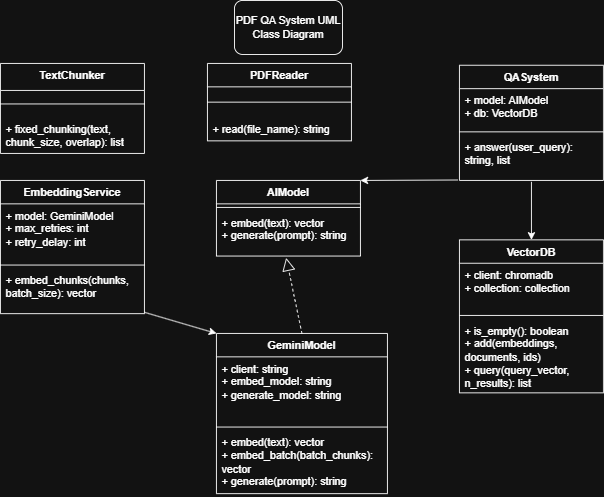

The diagram above was exported from draw.io. Its source (the exported page's mxGraphModel, read from the mxfile embedded in the PNG):
<mxGraphModel dx="774" dy="1563" grid="1" gridSize="10" guides="1" tooltips="1" connect="1" arrows="1" fold="1" page="1" pageScale="1" pageWidth="850" pageHeight="1100" math="0" shadow="0">
  <root>
    <mxCell id="0" />
    <mxCell id="1" parent="0" />
    <mxCell id="UmjCTNP1A_D3Jxy8OdUW-1" parent="1" style="swimlane;fontStyle=1;align=center;verticalAlign=top;childLayout=stackLayout;horizontal=1;startSize=26;horizontalStack=0;resizeParent=1;resizeParentMax=0;resizeLast=0;collapsible=1;marginBottom=0;whiteSpace=wrap;html=1;" value="PDFReader" vertex="1">
      <mxGeometry height="86" width="160" x="290" y="30" as="geometry" />
    </mxCell>
    <mxCell id="UmjCTNP1A_D3Jxy8OdUW-2" parent="UmjCTNP1A_D3Jxy8OdUW-1" style="line;strokeWidth=1;fillColor=none;align=left;verticalAlign=middle;spacingTop=-1;spacingLeft=3;spacingRight=3;rotatable=0;labelPosition=right;points=[];portConstraint=eastwest;strokeColor=inherit;" value="" vertex="1">
      <mxGeometry height="34" width="160" y="26" as="geometry" />
    </mxCell>
    <mxCell id="UmjCTNP1A_D3Jxy8OdUW-3" parent="UmjCTNP1A_D3Jxy8OdUW-1" style="text;strokeColor=none;fillColor=none;align=left;verticalAlign=top;spacingLeft=4;spacingRight=4;overflow=hidden;rotatable=0;points=[[0,0.5],[1,0.5]];portConstraint=eastwest;whiteSpace=wrap;html=1;" value="+ read(file_name): string" vertex="1">
      <mxGeometry height="26" width="160" y="60" as="geometry" />
    </mxCell>
    <mxCell id="UmjCTNP1A_D3Jxy8OdUW-8" parent="1" style="swimlane;fontStyle=1;align=center;verticalAlign=top;childLayout=stackLayout;horizontal=1;startSize=30;horizontalStack=0;resizeParent=1;resizeParentMax=0;resizeLast=0;collapsible=1;marginBottom=0;whiteSpace=wrap;html=1;" value="TextChunker" vertex="1">
      <mxGeometry height="100" width="160" x="60" y="30" as="geometry" />
    </mxCell>
    <mxCell id="UmjCTNP1A_D3Jxy8OdUW-9" parent="UmjCTNP1A_D3Jxy8OdUW-8" style="line;strokeWidth=1;fillColor=none;align=left;verticalAlign=middle;spacingTop=-1;spacingLeft=3;spacingRight=3;rotatable=0;labelPosition=right;points=[];portConstraint=eastwest;strokeColor=inherit;" value="" vertex="1">
      <mxGeometry height="30" width="160" y="30" as="geometry" />
    </mxCell>
    <mxCell id="UmjCTNP1A_D3Jxy8OdUW-10" parent="UmjCTNP1A_D3Jxy8OdUW-8" style="text;strokeColor=none;fillColor=none;align=left;verticalAlign=top;spacingLeft=4;spacingRight=4;overflow=hidden;rotatable=0;points=[[0,0.5],[1,0.5]];portConstraint=eastwest;whiteSpace=wrap;html=1;" value="+ fixed_chunking(text, chunk_size, overlap): list" vertex="1">
      <mxGeometry height="40" width="160" y="60" as="geometry" />
    </mxCell>
    <mxCell id="UmjCTNP1A_D3Jxy8OdUW-11" parent="1" style="swimlane;fontStyle=1;align=center;verticalAlign=top;childLayout=stackLayout;horizontal=1;startSize=26;horizontalStack=0;resizeParent=1;resizeParentMax=0;resizeLast=0;collapsible=1;marginBottom=0;whiteSpace=wrap;html=1;" value="AIModel" vertex="1">
      <mxGeometry height="84" width="160" x="300" y="160" as="geometry" />
    </mxCell>
    <mxCell id="UmjCTNP1A_D3Jxy8OdUW-13" parent="UmjCTNP1A_D3Jxy8OdUW-11" style="line;strokeWidth=1;fillColor=none;align=left;verticalAlign=middle;spacingTop=-1;spacingLeft=3;spacingRight=3;rotatable=0;labelPosition=right;points=[];portConstraint=eastwest;strokeColor=inherit;" value="" vertex="1">
      <mxGeometry height="8" width="160" y="26" as="geometry" />
    </mxCell>
    <mxCell id="UmjCTNP1A_D3Jxy8OdUW-14" parent="UmjCTNP1A_D3Jxy8OdUW-11" style="text;strokeColor=none;fillColor=none;align=left;verticalAlign=top;spacingLeft=4;spacingRight=4;overflow=hidden;rotatable=0;points=[[0,0.5],[1,0.5]];portConstraint=eastwest;whiteSpace=wrap;html=1;" value="+ embed(text): vector&lt;div&gt;+ generate(prompt): string&lt;/div&gt;" vertex="1">
      <mxGeometry height="50" width="160" y="34" as="geometry" />
    </mxCell>
    <mxCell id="UmjCTNP1A_D3Jxy8OdUW-19" parent="1" style="swimlane;fontStyle=1;align=center;verticalAlign=top;childLayout=stackLayout;horizontal=1;startSize=26;horizontalStack=0;resizeParent=1;resizeParentMax=0;resizeLast=0;collapsible=1;marginBottom=0;whiteSpace=wrap;html=1;" value="GeminiModel" vertex="1">
      <mxGeometry height="178" width="190" x="300" y="330" as="geometry" />
    </mxCell>
    <mxCell id="UmjCTNP1A_D3Jxy8OdUW-20" parent="UmjCTNP1A_D3Jxy8OdUW-19" style="text;strokeColor=none;fillColor=none;align=left;verticalAlign=top;spacingLeft=4;spacingRight=4;overflow=hidden;rotatable=0;points=[[0,0.5],[1,0.5]];portConstraint=eastwest;whiteSpace=wrap;html=1;" value="+ client: string&lt;div&gt;+ embed_model: string&lt;/div&gt;&lt;div&gt;+ generate_model: string&lt;/div&gt;" vertex="1">
      <mxGeometry height="74" width="190" y="26" as="geometry" />
    </mxCell>
    <mxCell id="UmjCTNP1A_D3Jxy8OdUW-21" parent="UmjCTNP1A_D3Jxy8OdUW-19" style="line;strokeWidth=1;fillColor=none;align=left;verticalAlign=middle;spacingTop=-1;spacingLeft=3;spacingRight=3;rotatable=0;labelPosition=right;points=[];portConstraint=eastwest;strokeColor=inherit;" value="" vertex="1">
      <mxGeometry height="8" width="190" y="100" as="geometry" />
    </mxCell>
    <mxCell id="UmjCTNP1A_D3Jxy8OdUW-22" parent="UmjCTNP1A_D3Jxy8OdUW-19" style="text;strokeColor=none;fillColor=none;align=left;verticalAlign=top;spacingLeft=4;spacingRight=4;overflow=hidden;rotatable=0;points=[[0,0.5],[1,0.5]];portConstraint=eastwest;whiteSpace=wrap;html=1;" value="+ embed(text): vector&lt;div&gt;+ embed_batch(batch_chunks): vector&lt;br&gt;&lt;div&gt;+ generate(prompt): string&lt;/div&gt;&lt;/div&gt;" vertex="1">
      <mxGeometry height="70" width="190" y="108" as="geometry" />
    </mxCell>
    <mxCell id="UmjCTNP1A_D3Jxy8OdUW-23" parent="1" style="swimlane;fontStyle=1;align=center;verticalAlign=top;childLayout=stackLayout;horizontal=1;startSize=26;horizontalStack=0;resizeParent=1;resizeParentMax=0;resizeLast=0;collapsible=1;marginBottom=0;whiteSpace=wrap;html=1;" value="EmbeddingService" vertex="1">
      <mxGeometry height="148" width="160" x="60" y="160" as="geometry" />
    </mxCell>
    <mxCell id="UmjCTNP1A_D3Jxy8OdUW-24" parent="UmjCTNP1A_D3Jxy8OdUW-23" style="text;strokeColor=none;fillColor=none;align=left;verticalAlign=top;spacingLeft=4;spacingRight=4;overflow=hidden;rotatable=0;points=[[0,0.5],[1,0.5]];portConstraint=eastwest;whiteSpace=wrap;html=1;" value="+ model: GeminiModel&lt;div&gt;+ max_retries: int&lt;/div&gt;&lt;div&gt;+ retry_delay: int&lt;/div&gt;" vertex="1">
      <mxGeometry height="64" width="160" y="26" as="geometry" />
    </mxCell>
    <mxCell id="UmjCTNP1A_D3Jxy8OdUW-25" parent="UmjCTNP1A_D3Jxy8OdUW-23" style="line;strokeWidth=1;fillColor=none;align=left;verticalAlign=middle;spacingTop=-1;spacingLeft=3;spacingRight=3;rotatable=0;labelPosition=right;points=[];portConstraint=eastwest;strokeColor=inherit;" value="" vertex="1">
      <mxGeometry height="8" width="160" y="90" as="geometry" />
    </mxCell>
    <mxCell id="UmjCTNP1A_D3Jxy8OdUW-26" parent="UmjCTNP1A_D3Jxy8OdUW-23" style="text;strokeColor=none;fillColor=none;align=left;verticalAlign=top;spacingLeft=4;spacingRight=4;overflow=hidden;rotatable=0;points=[[0,0.5],[1,0.5]];portConstraint=eastwest;whiteSpace=wrap;html=1;" value="+ embed_chunks(chunks, batch_size): vector" vertex="1">
      <mxGeometry height="50" width="160" y="98" as="geometry" />
    </mxCell>
    <mxCell id="UmjCTNP1A_D3Jxy8OdUW-27" edge="1" parent="1" source="UmjCTNP1A_D3Jxy8OdUW-19" style="endArrow=block;dashed=1;endFill=0;endSize=12;html=1;rounded=0;fontSize=12;curved=1;entryX=0.484;entryY=1.04;entryDx=0;entryDy=0;entryPerimeter=0;exitX=0.5;exitY=0;exitDx=0;exitDy=0;" target="UmjCTNP1A_D3Jxy8OdUW-14" value="">
      <mxGeometry relative="1" width="160" as="geometry">
        <mxPoint x="500" y="290" as="sourcePoint" />
        <mxPoint x="660" y="290" as="targetPoint" />
      </mxGeometry>
    </mxCell>
    <mxCell id="UmjCTNP1A_D3Jxy8OdUW-28" edge="1" parent="1" source="UmjCTNP1A_D3Jxy8OdUW-26" style="endArrow=classic;html=1;rounded=0;entryX=0;entryY=0;entryDx=0;entryDy=0;" target="UmjCTNP1A_D3Jxy8OdUW-19" value="">
      <mxGeometry height="50" relative="1" width="50" as="geometry">
        <mxPoint x="460" y="270" as="sourcePoint" />
        <mxPoint x="300" y="330" as="targetPoint" />
      </mxGeometry>
    </mxCell>
    <mxCell id="UmjCTNP1A_D3Jxy8OdUW-30" parent="1" style="swimlane;fontStyle=1;align=center;verticalAlign=top;childLayout=stackLayout;horizontal=1;startSize=26;horizontalStack=0;resizeParent=1;resizeParentMax=0;resizeLast=0;collapsible=1;marginBottom=0;whiteSpace=wrap;html=1;" value="VectorDB" vertex="1">
      <mxGeometry height="170" width="160" x="570" y="226" as="geometry" />
    </mxCell>
    <mxCell id="UmjCTNP1A_D3Jxy8OdUW-31" parent="UmjCTNP1A_D3Jxy8OdUW-30" style="text;strokeColor=none;fillColor=none;align=left;verticalAlign=top;spacingLeft=4;spacingRight=4;overflow=hidden;rotatable=0;points=[[0,0.5],[1,0.5]];portConstraint=eastwest;whiteSpace=wrap;html=1;" value="+ client: chromadb&lt;div&gt;+ collection: collection&lt;/div&gt;" vertex="1">
      <mxGeometry height="54" width="160" y="26" as="geometry" />
    </mxCell>
    <mxCell id="UmjCTNP1A_D3Jxy8OdUW-32" parent="UmjCTNP1A_D3Jxy8OdUW-30" style="line;strokeWidth=1;fillColor=none;align=left;verticalAlign=middle;spacingTop=-1;spacingLeft=3;spacingRight=3;rotatable=0;labelPosition=right;points=[];portConstraint=eastwest;strokeColor=inherit;" value="" vertex="1">
      <mxGeometry height="8" width="160" y="80" as="geometry" />
    </mxCell>
    <mxCell id="UmjCTNP1A_D3Jxy8OdUW-33" parent="UmjCTNP1A_D3Jxy8OdUW-30" style="text;strokeColor=none;fillColor=none;align=left;verticalAlign=top;spacingLeft=4;spacingRight=4;overflow=hidden;rotatable=0;points=[[0,0.5],[1,0.5]];portConstraint=eastwest;whiteSpace=wrap;html=1;" value="+ is_empty(): boolean&lt;div&gt;+ add(embeddings, documents, ids)&lt;/div&gt;&lt;div&gt;+ query(query_vector, n_results): list&lt;/div&gt;" vertex="1">
      <mxGeometry height="82" width="160" y="88" as="geometry" />
    </mxCell>
    <mxCell id="UmjCTNP1A_D3Jxy8OdUW-34" parent="1" style="swimlane;fontStyle=1;align=center;verticalAlign=top;childLayout=stackLayout;horizontal=1;startSize=26;horizontalStack=0;resizeParent=1;resizeParentMax=0;resizeLast=0;collapsible=1;marginBottom=0;whiteSpace=wrap;html=1;" value="QASystem" vertex="1">
      <mxGeometry height="128" width="160" x="570" y="32" as="geometry" />
    </mxCell>
    <mxCell id="UmjCTNP1A_D3Jxy8OdUW-35" parent="UmjCTNP1A_D3Jxy8OdUW-34" style="text;strokeColor=none;fillColor=none;align=left;verticalAlign=top;spacingLeft=4;spacingRight=4;overflow=hidden;rotatable=0;points=[[0,0.5],[1,0.5]];portConstraint=eastwest;whiteSpace=wrap;html=1;" value="+ model: AIModel&lt;div&gt;+ db: VectorDB&lt;br&gt;&lt;div&gt;&lt;br&gt;&lt;/div&gt;&lt;/div&gt;" vertex="1">
      <mxGeometry height="44" width="160" y="26" as="geometry" />
    </mxCell>
    <mxCell id="UmjCTNP1A_D3Jxy8OdUW-36" parent="UmjCTNP1A_D3Jxy8OdUW-34" style="line;strokeWidth=1;fillColor=none;align=left;verticalAlign=middle;spacingTop=-1;spacingLeft=3;spacingRight=3;rotatable=0;labelPosition=right;points=[];portConstraint=eastwest;strokeColor=inherit;" value="" vertex="1">
      <mxGeometry height="8" width="160" y="70" as="geometry" />
    </mxCell>
    <mxCell id="UmjCTNP1A_D3Jxy8OdUW-37" parent="UmjCTNP1A_D3Jxy8OdUW-34" style="text;strokeColor=none;fillColor=none;align=left;verticalAlign=top;spacingLeft=4;spacingRight=4;overflow=hidden;rotatable=0;points=[[0,0.5],[1,0.5]];portConstraint=eastwest;whiteSpace=wrap;html=1;" value="+ answer(user_query): string, list" vertex="1">
      <mxGeometry height="50" width="160" y="78" as="geometry" />
    </mxCell>
    <mxCell id="UmjCTNP1A_D3Jxy8OdUW-38" edge="1" parent="1" source="UmjCTNP1A_D3Jxy8OdUW-37" style="endArrow=classic;html=1;rounded=0;entryX=1;entryY=0;entryDx=0;entryDy=0;exitX=-0.012;exitY=0.99;exitDx=0;exitDy=0;exitPerimeter=0;" target="UmjCTNP1A_D3Jxy8OdUW-11" value="">
      <mxGeometry height="50" relative="1" width="50" as="geometry">
        <mxPoint x="510" y="200" as="sourcePoint" />
        <mxPoint x="560" y="150" as="targetPoint" />
      </mxGeometry>
    </mxCell>
    <mxCell id="UmjCTNP1A_D3Jxy8OdUW-39" edge="1" parent="1" source="UmjCTNP1A_D3Jxy8OdUW-37" style="endArrow=classic;html=1;rounded=0;entryX=0.5;entryY=0;entryDx=0;entryDy=0;exitX=0.5;exitY=1.03;exitDx=0;exitDy=0;exitPerimeter=0;" target="UmjCTNP1A_D3Jxy8OdUW-30" value="">
      <mxGeometry height="50" relative="1" width="50" as="geometry">
        <mxPoint x="510" y="200" as="sourcePoint" />
        <mxPoint x="560" y="150" as="targetPoint" />
      </mxGeometry>
    </mxCell>
    <mxCell id="UmjCTNP1A_D3Jxy8OdUW-40" parent="1" style="rounded=1;whiteSpace=wrap;html=1;" value="PDF QA System UML Class Diagram" vertex="1">
      <mxGeometry height="60" width="120" x="320" y="-40" as="geometry" />
    </mxCell>
  </root>
</mxGraphModel>